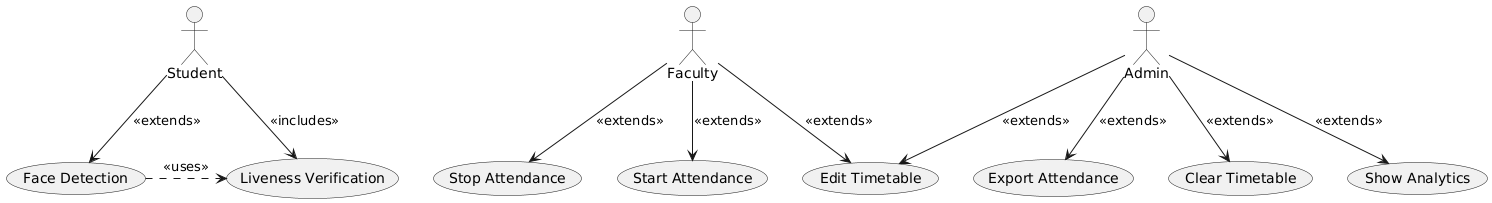

The diagram above was rendered by PlantUML. Its source (embedded in the PNG):
@startuml
skinparam monochrome true
skinparam shadowing false

' Actors
actor Admin
actor Faculty
actor Student

' Use Cases
usecase "Start Attendance" as UC1
usecase "Stop Attendance" as UC2
usecase "Edit Timetable" as UC3
usecase "Show Analytics" as UC4
usecase "Export Attendance" as UC5
usecase "Clear Timetable" as UC6
usecase "Face Detection" as UC7
usecase "Liveness Verification" as UC8

' Relationships
Admin --> UC3 : <<extends>>
Admin --> UC4 : <<extends>>
Admin --> UC5 : <<extends>>
Admin --> UC6 : <<extends>>

Faculty --> UC1 : <<extends>>
Faculty --> UC2 : <<extends>>
Faculty --> UC3 : <<extends>>

Student --> UC7 : <<extends>>
Student --> UC8 : <<includes>>

UC7 .> UC8 : <<uses>>
@enduml